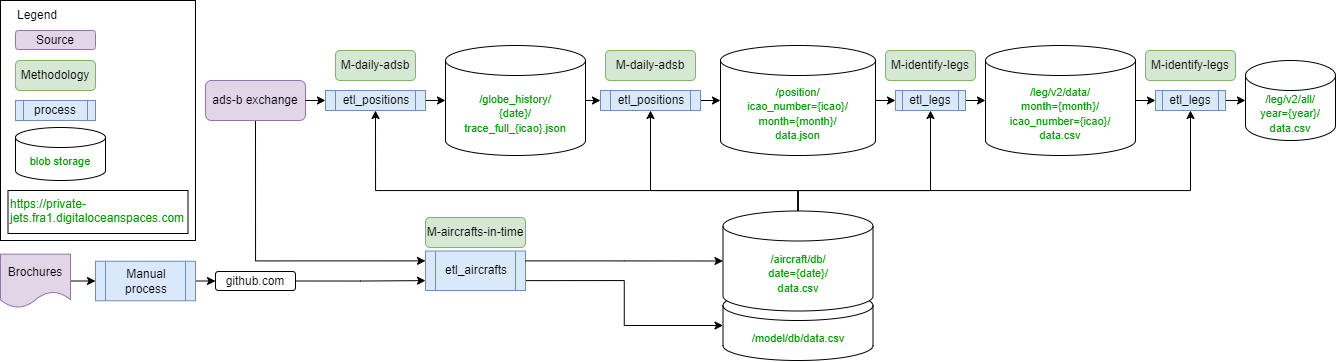

The diagram above was exported from draw.io. Its source (the exported page's mxGraphModel, read from the mxfile embedded in the PNG):
<mxGraphModel dx="2117" dy="675" grid="1" gridSize="10" guides="1" tooltips="1" connect="1" arrows="1" fold="1" page="1" pageScale="1" pageWidth="850" pageHeight="1100" background="#ffffff" math="0" shadow="0">
  <root>
    <mxCell id="0" />
    <mxCell id="1" parent="0" />
    <mxCell id="78" value="" style="html=1;dashed=0;whitespace=wrap;strokeColor=default;fontSize=12;fontColor=#000000;fillColor=default;" parent="1" vertex="1">
      <mxGeometry x="-275" width="195" height="240" as="geometry" />
    </mxCell>
    <mxCell id="37" style="edgeStyle=orthogonalEdgeStyle;html=1;exitX=0.5;exitY=1;exitDx=0;exitDy=0;entryX=0;entryY=0.25;entryDx=0;entryDy=0;fontSize=11;fontColor=#0000CC;rounded=0;" parent="1" source="3" target="36" edge="1">
      <mxGeometry relative="1" as="geometry" />
    </mxCell>
    <mxCell id="3" value="ads-b exchange" style="rounded=1;whiteSpace=wrap;html=1;fillColor=#e1d5e7;strokeColor=#9673a6;" parent="1" vertex="1">
      <mxGeometry x="-70" y="80" width="100" height="40" as="geometry" />
    </mxCell>
    <mxCell id="4" value="&lt;span style=&quot;color: rgb(0, 153, 0); font-size: 11px;&quot;&gt;/globe_history/&lt;/span&gt;&lt;br style=&quot;border-color: var(--border-color); color: rgb(0, 153, 0); font-size: 11px;&quot;&gt;&lt;span style=&quot;color: rgb(0, 153, 0); font-size: 11px;&quot;&gt;{date}/&lt;/span&gt;&lt;br style=&quot;border-color: var(--border-color); color: rgb(0, 153, 0); font-size: 11px;&quot;&gt;&lt;span style=&quot;color: rgb(0, 153, 0); font-size: 11px;&quot;&gt;trace_full_{icao}.json&lt;/span&gt;" style="shape=cylinder3;whiteSpace=wrap;html=1;boundedLbl=1;backgroundOutline=1;size=15;verticalAlign=middle;" parent="1" vertex="1">
      <mxGeometry x="170" y="45" width="140" height="110" as="geometry" />
    </mxCell>
    <mxCell id="5" value="" style="endArrow=classic;html=1;exitX=1;exitY=0.5;exitDx=0;exitDy=0;entryX=0;entryY=0.5;entryDx=0;entryDy=0;" parent="1" source="3" target="24" edge="1">
      <mxGeometry width="50" height="50" relative="1" as="geometry">
        <mxPoint x="270" y="170" as="sourcePoint" />
        <mxPoint x="320" y="120" as="targetPoint" />
      </mxGeometry>
    </mxCell>
    <mxCell id="11" value="&lt;span style=&quot;color: rgb(0, 153, 0); font-size: 11px;&quot;&gt;/position/&lt;/span&gt;&lt;br style=&quot;border-color: var(--border-color); color: rgb(0, 153, 0); font-size: 11px;&quot;&gt;&lt;span style=&quot;color: rgb(0, 153, 0); font-size: 11px;&quot;&gt;icao_number={icao}/&lt;/span&gt;&lt;br style=&quot;border-color: var(--border-color); color: rgb(0, 153, 0); font-size: 11px;&quot;&gt;&lt;span style=&quot;color: rgb(0, 153, 0); font-size: 11px;&quot;&gt;month={month}/&lt;/span&gt;&lt;br style=&quot;border-color: var(--border-color); color: rgb(0, 153, 0); font-size: 11px;&quot;&gt;&lt;span style=&quot;color: rgb(0, 153, 0); font-size: 11px;&quot;&gt;data.json&lt;/span&gt;" style="shape=cylinder3;whiteSpace=wrap;html=1;boundedLbl=1;backgroundOutline=1;size=15;verticalAlign=middle;" parent="1" vertex="1">
      <mxGeometry x="445" y="45" width="155" height="110" as="geometry" />
    </mxCell>
    <UserObject label="https://private-jets.fra1.digitaloceanspaces.com" id="12">
      <mxCell style="text;whiteSpace=wrap;html=1;fontSize=12;fontColor=#009900;fontStyle=0;strokeColor=default;" parent="1" vertex="1">
        <mxGeometry x="-267.5" y="190" width="180" height="43" as="geometry" />
      </mxCell>
    </UserObject>
    <mxCell id="14" value="" style="endArrow=classic;html=1;exitX=1;exitY=0.5;exitDx=0;exitDy=0;entryX=0;entryY=0.5;entryDx=0;entryDy=0;entryPerimeter=0;" parent="1" source="26" target="11" edge="1">
      <mxGeometry width="50" height="50" relative="1" as="geometry">
        <mxPoint x="130" y="79.99999999999994" as="sourcePoint" />
        <mxPoint x="210" y="79.99999999999994" as="targetPoint" />
      </mxGeometry>
    </mxCell>
    <mxCell id="16" value="&lt;span style=&quot;color: rgb(0, 153, 0); font-size: 11px;&quot;&gt;/leg/v2/data/&lt;/span&gt;&lt;br style=&quot;border-color: var(--border-color); color: rgb(0, 153, 0); font-size: 11px;&quot;&gt;&lt;span style=&quot;color: rgb(0, 153, 0); font-size: 11px;&quot;&gt;month={month}/&lt;/span&gt;&lt;br style=&quot;border-color: var(--border-color); color: rgb(0, 153, 0); font-size: 11px;&quot;&gt;&lt;span style=&quot;color: rgb(0, 153, 0); font-size: 11px;&quot;&gt;icao_number={icao}/&lt;/span&gt;&lt;br style=&quot;border-color: var(--border-color); color: rgb(0, 153, 0); font-size: 11px;&quot;&gt;&lt;span style=&quot;color: rgb(0, 153, 0); font-size: 11px;&quot;&gt;data.csv&lt;/span&gt;" style="shape=cylinder3;whiteSpace=wrap;html=1;boundedLbl=1;backgroundOutline=1;size=15;verticalAlign=middle;" parent="1" vertex="1">
      <mxGeometry x="710" y="45" width="150" height="110" as="geometry" />
    </mxCell>
    <mxCell id="17" value="" style="endArrow=classic;html=1;exitX=1;exitY=0.5;exitDx=0;exitDy=0;exitPerimeter=0;entryX=0;entryY=0.5;entryDx=0;entryDy=0;" parent="1" source="11" target="28" edge="1">
      <mxGeometry width="50" height="50" relative="1" as="geometry">
        <mxPoint x="270" y="79.99999999999994" as="sourcePoint" />
        <mxPoint x="375" y="79.99999999999994" as="targetPoint" />
      </mxGeometry>
    </mxCell>
    <mxCell id="21" value="&lt;span style=&quot;color: rgb(0, 153, 0); font-size: 11px;&quot;&gt;/leg/v2/all/&lt;/span&gt;&lt;br style=&quot;border-color: var(--border-color); color: rgb(0, 153, 0); font-size: 11px;&quot;&gt;&lt;span style=&quot;color: rgb(0, 153, 0); font-size: 11px;&quot;&gt;year={year}/&lt;/span&gt;&lt;br style=&quot;border-color: var(--border-color); color: rgb(0, 153, 0); font-size: 11px;&quot;&gt;&lt;span style=&quot;color: rgb(0, 153, 0); font-size: 11px;&quot;&gt;data.csv&lt;/span&gt;" style="shape=cylinder3;whiteSpace=wrap;html=1;boundedLbl=1;backgroundOutline=1;size=15;" parent="1" vertex="1">
      <mxGeometry x="970" y="60" width="90" height="80" as="geometry" />
    </mxCell>
    <mxCell id="22" value="" style="endArrow=classic;html=1;exitX=1;exitY=0.5;exitDx=0;exitDy=0;exitPerimeter=0;entryX=0;entryY=0.5;entryDx=0;entryDy=0;" parent="1" source="16" target="30" edge="1">
      <mxGeometry width="50" height="50" relative="1" as="geometry">
        <mxPoint x="435" y="79.99999999999994" as="sourcePoint" />
        <mxPoint x="520" y="79.99999999999994" as="targetPoint" />
      </mxGeometry>
    </mxCell>
    <mxCell id="25" style="edgeStyle=none;html=1;exitX=1;exitY=0.5;exitDx=0;exitDy=0;entryX=0;entryY=0.5;entryDx=0;entryDy=0;entryPerimeter=0;fontSize=12;" parent="1" source="24" target="4" edge="1">
      <mxGeometry relative="1" as="geometry" />
    </mxCell>
    <mxCell id="24" value="etl_positions" style="shape=process;whiteSpace=wrap;html=1;backgroundOutline=1;fontSize=12;strokeColor=#6c8ebf;fillColor=#dae8fc;" parent="1" vertex="1">
      <mxGeometry x="50" y="90" width="100" height="20" as="geometry" />
    </mxCell>
    <mxCell id="26" value="etl_positions" style="shape=process;whiteSpace=wrap;html=1;backgroundOutline=1;fontSize=12;strokeColor=#6c8ebf;fillColor=#dae8fc;" parent="1" vertex="1">
      <mxGeometry x="325" y="90" width="100" height="20" as="geometry" />
    </mxCell>
    <mxCell id="27" value="" style="endArrow=classic;html=1;exitX=1;exitY=0.5;exitDx=0;exitDy=0;entryX=0;entryY=0.5;entryDx=0;entryDy=0;exitPerimeter=0;" parent="1" source="4" target="26" edge="1">
      <mxGeometry width="50" height="50" relative="1" as="geometry">
        <mxPoint x="370" y="49.99999999999994" as="sourcePoint" />
        <mxPoint x="375" y="79.99999999999994" as="targetPoint" />
      </mxGeometry>
    </mxCell>
    <mxCell id="29" style="edgeStyle=none;html=1;exitX=1;exitY=0.5;exitDx=0;exitDy=0;entryX=0;entryY=0.5;entryDx=0;entryDy=0;entryPerimeter=0;fontSize=12;" parent="1" source="28" target="16" edge="1">
      <mxGeometry relative="1" as="geometry" />
    </mxCell>
    <mxCell id="28" value="etl_legs" style="shape=process;whiteSpace=wrap;html=1;backgroundOutline=1;fontSize=12;strokeColor=#6c8ebf;fillColor=#dae8fc;" parent="1" vertex="1">
      <mxGeometry x="620" y="90" width="70" height="20" as="geometry" />
    </mxCell>
    <mxCell id="31" style="edgeStyle=none;html=1;exitX=1;exitY=0.5;exitDx=0;exitDy=0;entryX=0;entryY=0.5;entryDx=0;entryDy=0;entryPerimeter=0;fontSize=12;" parent="1" source="30" target="21" edge="1">
      <mxGeometry relative="1" as="geometry" />
    </mxCell>
    <mxCell id="30" value="etl_legs" style="shape=process;whiteSpace=wrap;html=1;backgroundOutline=1;fontSize=12;strokeColor=#6c8ebf;fillColor=#dae8fc;" parent="1" vertex="1">
      <mxGeometry x="880" y="90" width="70" height="20" as="geometry" />
    </mxCell>
    <mxCell id="45" style="edgeStyle=orthogonalEdgeStyle;rounded=0;html=1;exitX=0.5;exitY=0;exitDx=0;exitDy=0;exitPerimeter=0;entryX=0.5;entryY=1;entryDx=0;entryDy=0;fontSize=10;fontColor=#000000;" parent="1" source="35" target="24" edge="1">
      <mxGeometry relative="1" as="geometry">
        <Array as="points">
          <mxPoint x="523" y="190" />
          <mxPoint x="100" y="190" />
        </Array>
      </mxGeometry>
    </mxCell>
    <mxCell id="46" style="edgeStyle=orthogonalEdgeStyle;rounded=0;html=1;exitX=0.5;exitY=0;exitDx=0;exitDy=0;exitPerimeter=0;entryX=0.5;entryY=1;entryDx=0;entryDy=0;fontSize=10;fontColor=#000000;" parent="1" source="35" target="26" edge="1">
      <mxGeometry relative="1" as="geometry">
        <Array as="points">
          <mxPoint x="523" y="190" />
          <mxPoint x="375" y="190" />
        </Array>
      </mxGeometry>
    </mxCell>
    <mxCell id="47" style="edgeStyle=orthogonalEdgeStyle;rounded=0;html=1;exitX=0.5;exitY=0;exitDx=0;exitDy=0;exitPerimeter=0;entryX=0.5;entryY=1;entryDx=0;entryDy=0;fontSize=10;fontColor=#000000;" parent="1" source="35" target="28" edge="1">
      <mxGeometry relative="1" as="geometry">
        <Array as="points">
          <mxPoint x="523" y="190" />
          <mxPoint x="655" y="190" />
        </Array>
      </mxGeometry>
    </mxCell>
    <mxCell id="48" style="edgeStyle=orthogonalEdgeStyle;rounded=0;html=1;exitX=0.5;exitY=0;exitDx=0;exitDy=0;exitPerimeter=0;entryX=0.5;entryY=1;entryDx=0;entryDy=0;fontSize=10;fontColor=#000000;" parent="1" source="35" target="30" edge="1">
      <mxGeometry relative="1" as="geometry">
        <Array as="points">
          <mxPoint x="523" y="190" />
          <mxPoint x="915" y="190" />
        </Array>
      </mxGeometry>
    </mxCell>
    <mxCell id="58" style="edgeStyle=orthogonalEdgeStyle;rounded=0;html=1;exitX=1;exitY=0.75;exitDx=0;exitDy=0;entryX=0;entryY=0.5;entryDx=0;entryDy=0;entryPerimeter=0;fontSize=10;fontColor=#000000;" parent="1" source="36" target="57" edge="1">
      <mxGeometry relative="1" as="geometry" />
    </mxCell>
    <mxCell id="36" value="etl_aircrafts" style="shape=process;whiteSpace=wrap;html=1;backgroundOutline=1;fontSize=12;strokeColor=#6c8ebf;fillColor=#dae8fc;" parent="1" vertex="1">
      <mxGeometry x="150" y="250.5" width="100" height="39.5" as="geometry" />
    </mxCell>
    <mxCell id="51" value="M-aircrafts-in-time" style="rounded=1;whiteSpace=wrap;html=1;strokeColor=#82b366;fontSize=12;fillColor=#d5e8d4;" parent="1" vertex="1">
      <mxGeometry x="150" y="217" width="100" height="30" as="geometry" />
    </mxCell>
    <mxCell id="52" value="M-daily-adsb" style="rounded=1;whiteSpace=wrap;html=1;strokeColor=#82b366;fontSize=12;fillColor=#d5e8d4;" parent="1" vertex="1">
      <mxGeometry x="60" y="50" width="80" height="30" as="geometry" />
    </mxCell>
    <mxCell id="56" style="edgeStyle=orthogonalEdgeStyle;rounded=0;html=1;exitX=1;exitY=0.5;exitDx=0;exitDy=0;fontSize=10;fontColor=#000000;entryX=0;entryY=0.75;entryDx=0;entryDy=0;" parent="1" source="55" target="36" edge="1">
      <mxGeometry relative="1" as="geometry">
        <mxPoint x="50" y="270" as="targetPoint" />
      </mxGeometry>
    </mxCell>
    <mxCell id="55" value="github.com" style="rounded=1;whiteSpace=wrap;html=1;" parent="1" vertex="1">
      <mxGeometry x="-60" y="271" width="80" height="19" as="geometry" />
    </mxCell>
    <mxCell id="57" value="&lt;font color=&quot;#009900&quot;&gt;&lt;span style=&quot;font-size: 11px;&quot;&gt;/model/db/data.csv&lt;/span&gt;&lt;/font&gt;" style="shape=cylinder3;whiteSpace=wrap;html=1;boundedLbl=1;backgroundOutline=1;size=15;verticalAlign=middle;" parent="1" vertex="1">
      <mxGeometry x="447.5" y="290" width="150" height="70" as="geometry" />
    </mxCell>
    <mxCell id="35" value="&lt;font color=&quot;#009900&quot;&gt;&lt;span style=&quot;font-size: 11px;&quot;&gt;/aircraft/db/&lt;br&gt;date={date}/&lt;br&gt;data.csv&lt;/span&gt;&lt;/font&gt;" style="shape=cylinder3;whiteSpace=wrap;html=1;boundedLbl=1;backgroundOutline=1;size=15;verticalAlign=middle;" parent="1" vertex="1">
      <mxGeometry x="447.5" y="210.5" width="150" height="100" as="geometry" />
    </mxCell>
    <mxCell id="59" value="M-daily-adsb" style="rounded=1;whiteSpace=wrap;html=1;strokeColor=#82b366;fontSize=12;fillColor=#d5e8d4;" parent="1" vertex="1">
      <mxGeometry x="330" y="50" width="90" height="30" as="geometry" />
    </mxCell>
    <mxCell id="61" value="M-identify-legs" style="rounded=1;whiteSpace=wrap;html=1;strokeColor=#82b366;fontSize=12;fillColor=#d5e8d4;" parent="1" vertex="1">
      <mxGeometry x="610" y="50" width="90" height="30" as="geometry" />
    </mxCell>
    <mxCell id="62" value="M-identify-legs" style="rounded=1;whiteSpace=wrap;html=1;strokeColor=#82b366;fontSize=12;fillColor=#d5e8d4;" parent="1" vertex="1">
      <mxGeometry x="870" y="50" width="90" height="30" as="geometry" />
    </mxCell>
    <mxCell id="64" style="edgeStyle=orthogonalEdgeStyle;rounded=0;html=1;exitX=1;exitY=0.25;exitDx=0;exitDy=0;entryX=0;entryY=0.5;entryDx=0;entryDy=0;entryPerimeter=0;fontSize=10;fontColor=#000000;" parent="1" source="36" target="35" edge="1">
      <mxGeometry relative="1" as="geometry">
        <mxPoint x="160" y="280.2499999999998" as="sourcePoint" />
        <mxPoint x="457.5" y="342" as="targetPoint" />
      </mxGeometry>
    </mxCell>
    <mxCell id="65" value="Source" style="rounded=1;whiteSpace=wrap;html=1;fillColor=#e1d5e7;strokeColor=#9673a6;" parent="1" vertex="1">
      <mxGeometry x="-260" y="30" width="80" height="19" as="geometry" />
    </mxCell>
    <mxCell id="66" value="Legend" style="text;html=1;strokeColor=none;fillColor=none;align=left;verticalAlign=middle;whiteSpace=wrap;rounded=0;fontSize=12;fontColor=#000000;" parent="1" vertex="1">
      <mxGeometry x="-260" width="60" height="30" as="geometry" />
    </mxCell>
    <mxCell id="72" style="edgeStyle=orthogonalEdgeStyle;rounded=0;html=1;exitX=1;exitY=0.5;exitDx=0;exitDy=0;entryX=0;entryY=0.5;entryDx=0;entryDy=0;fontSize=12;fontColor=#000000;" parent="1" source="69" target="71" edge="1">
      <mxGeometry relative="1" as="geometry" />
    </mxCell>
    <mxCell id="69" value="Brochures" style="shape=document;whiteSpace=wrap;html=1;boundedLbl=1;strokeColor=#9673a6;fontSize=12;fillColor=#e1d5e7;" parent="1" vertex="1">
      <mxGeometry x="-275" y="253.69" width="70" height="53.62" as="geometry" />
    </mxCell>
    <mxCell id="73" style="edgeStyle=orthogonalEdgeStyle;rounded=0;html=1;exitX=1;exitY=0.5;exitDx=0;exitDy=0;entryX=0;entryY=0.5;entryDx=0;entryDy=0;fontSize=12;fontColor=#000000;" parent="1" source="71" target="55" edge="1">
      <mxGeometry relative="1" as="geometry" />
    </mxCell>
    <mxCell id="71" value="Manual process" style="shape=process;whiteSpace=wrap;html=1;backgroundOutline=1;fontSize=12;strokeColor=#6c8ebf;fillColor=#dae8fc;" parent="1" vertex="1">
      <mxGeometry x="-180" y="260.75" width="100" height="39.5" as="geometry" />
    </mxCell>
    <mxCell id="74" value="Methodology" style="rounded=1;whiteSpace=wrap;html=1;strokeColor=#82b366;fontSize=12;fillColor=#d5e8d4;" parent="1" vertex="1">
      <mxGeometry x="-260" y="60" width="80" height="30" as="geometry" />
    </mxCell>
    <mxCell id="75" value="process" style="shape=process;whiteSpace=wrap;html=1;backgroundOutline=1;fontSize=12;strokeColor=#6c8ebf;fillColor=#dae8fc;" parent="1" vertex="1">
      <mxGeometry x="-260" y="100" width="80" height="20" as="geometry" />
    </mxCell>
    <mxCell id="77" value="&lt;font color=&quot;#009900&quot;&gt;&lt;span style=&quot;font-size: 11px;&quot;&gt;blob storage&lt;br&gt;&lt;br&gt;&lt;/span&gt;&lt;/font&gt;" style="shape=cylinder3;whiteSpace=wrap;html=1;boundedLbl=1;backgroundOutline=1;size=10;verticalAlign=top;" parent="1" vertex="1">
      <mxGeometry x="-260" y="127" width="90" height="53" as="geometry" />
    </mxCell>
  </root>
</mxGraphModel>